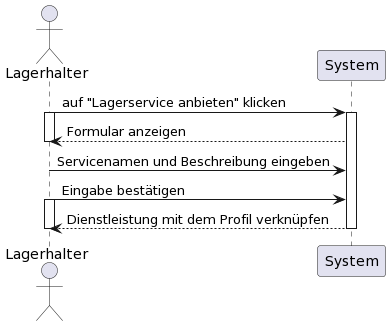

The diagram above was rendered by PlantUML. Its source (embedded in the PNG):
@startuml
actor Lagerhalter
Lagerhalter -> System: auf "Lagerservice anbieten" klicken
activate System
activate Lagerhalter
System --> Lagerhalter: Formular anzeigen
deactivate Lagerhalter

Lagerhalter -> System: Servicenamen und Beschreibung eingeben
Lagerhalter -> System: Eingabe bestätigen
activate Lagerhalter
System --> Lagerhalter: Dienstleistung mit dem Profil verknüpfen
deactivate Lagerhalter
deactivate System
@enduml